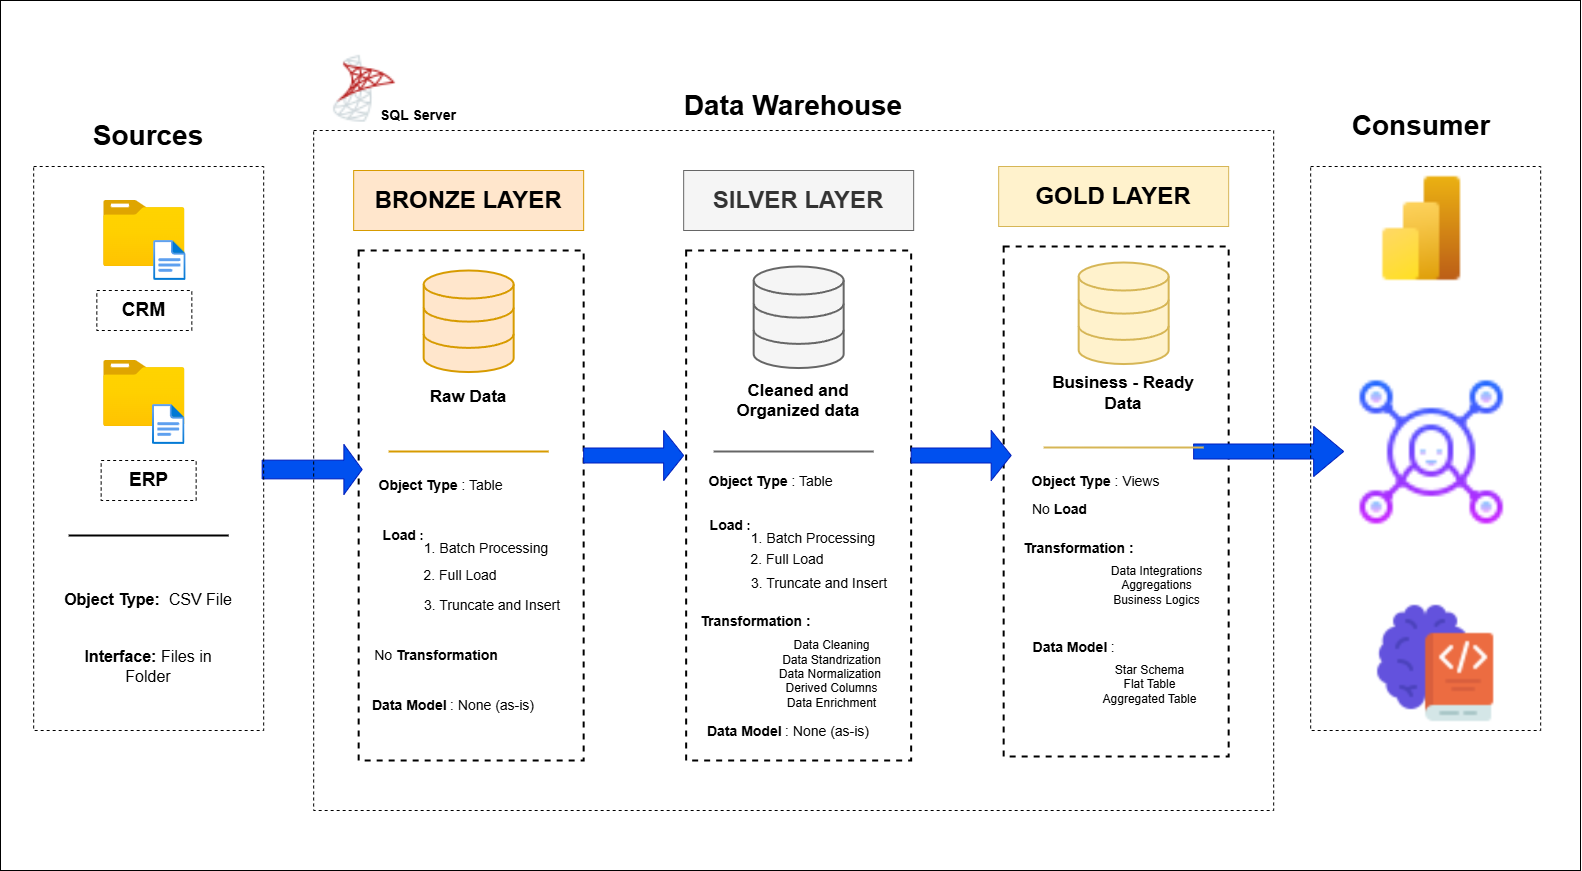

The diagram above was exported from draw.io. Its source (the exported page's mxGraphModel, read from the mxfile embedded in the PNG):
<mxGraphModel dx="3139" dy="1391" grid="1" gridSize="10" guides="1" tooltips="1" connect="1" arrows="1" fold="1" page="1" pageScale="1" pageWidth="850" pageHeight="1100" math="0" shadow="0">
  <root>
    <mxCell id="0" />
    <mxCell id="1" parent="0" />
    <mxCell id="2Jk-_ntdZdqmIICvtoyy-76" parent="1" style="rounded=0;whiteSpace=wrap;html=1;" value="" vertex="1">
      <mxGeometry height="870" width="1580" x="-790" y="70" as="geometry" />
    </mxCell>
    <mxCell id="2Jk-_ntdZdqmIICvtoyy-77" parent="1" style="rounded=0;whiteSpace=wrap;html=1;fillColor=#ffe6cc;strokeColor=#d79b00;" value="&lt;span style=&quot;font-size: 24px;&quot;&gt;&lt;b&gt;BRONZE LAYER&lt;/b&gt;&lt;/span&gt;" vertex="1">
      <mxGeometry height="60" width="230" x="-436.84000000000003" y="240" as="geometry" />
    </mxCell>
    <mxCell id="2Jk-_ntdZdqmIICvtoyy-78" parent="1" style="rounded=0;whiteSpace=wrap;html=1;fillColor=#f5f5f5;fontColor=#333333;strokeColor=#666666;" value="&lt;span style=&quot;font-size: 24px;&quot;&gt;&lt;b&gt;SILVER LAYER&lt;/b&gt;&lt;/span&gt;" vertex="1">
      <mxGeometry height="60" width="230" x="-106.84000000000003" y="240" as="geometry" />
    </mxCell>
    <mxCell id="2Jk-_ntdZdqmIICvtoyy-79" parent="1" style="rounded=0;whiteSpace=wrap;html=1;fillColor=#fff2cc;strokeColor=#d6b656;" value="&lt;span style=&quot;font-size: 24px;&quot;&gt;&lt;b&gt;GOLD LAYER&lt;/b&gt;&lt;/span&gt;" vertex="1">
      <mxGeometry height="60" width="230" x="208.15999999999997" y="236" as="geometry" />
    </mxCell>
    <mxCell id="2Jk-_ntdZdqmIICvtoyy-80" parent="1" style="rounded=0;whiteSpace=wrap;html=1;dashed=1;strokeColor=light-dark(#000000,#663300);strokeWidth=2;perimeterSpacing=4;" value="" vertex="1">
      <mxGeometry height="510" width="225" x="-431.84000000000003" y="320" as="geometry" />
    </mxCell>
    <mxCell id="2Jk-_ntdZdqmIICvtoyy-81" parent="1" style="rounded=0;whiteSpace=wrap;html=1;strokeWidth=2;perimeterSpacing=4;dashed=1;" value="" vertex="1">
      <mxGeometry height="510" width="225" x="-104.34000000000003" y="320" as="geometry" />
    </mxCell>
    <mxCell id="2Jk-_ntdZdqmIICvtoyy-82" parent="1" style="rounded=0;whiteSpace=wrap;html=1;strokeWidth=2;perimeterSpacing=4;dashed=1;strokeColor=light-dark(#000000,#999900);" value="" vertex="1">
      <mxGeometry height="510" width="225" x="213.15999999999997" y="316" as="geometry" />
    </mxCell>
    <mxCell id="2Jk-_ntdZdqmIICvtoyy-83" parent="1" style="image;aspect=fixed;html=1;points=[];align=center;fontSize=12;image=img/lib/azure2/general/Folder_Blank.svg;" value="" vertex="1">
      <mxGeometry height="66" width="81.32" x="-686.84" y="270" as="geometry" />
    </mxCell>
    <mxCell id="2Jk-_ntdZdqmIICvtoyy-84" parent="1" style="image;aspect=fixed;html=1;points=[];align=center;fontSize=12;image=img/lib/azure2/general/File.svg;" value="" vertex="1">
      <mxGeometry height="40" width="32.46" x="-636.84" y="310" as="geometry" />
    </mxCell>
    <mxCell id="2Jk-_ntdZdqmIICvtoyy-85" parent="1" style="rounded=0;whiteSpace=wrap;html=1;dashed=1;" value="&lt;font style=&quot;font-size: 19px;&quot;&gt;&lt;b&gt;CRM&lt;/b&gt;&lt;/font&gt;" vertex="1">
      <mxGeometry height="40" width="95" x="-693.6800000000001" y="360" as="geometry" />
    </mxCell>
    <mxCell id="2Jk-_ntdZdqmIICvtoyy-86" parent="1" style="image;aspect=fixed;html=1;points=[];align=center;fontSize=12;image=img/lib/azure2/general/Folder_Blank.svg;" value="" vertex="1">
      <mxGeometry height="66" width="81.32" x="-686.84" y="430" as="geometry" />
    </mxCell>
    <mxCell id="2Jk-_ntdZdqmIICvtoyy-87" parent="1" style="image;aspect=fixed;html=1;points=[];align=center;fontSize=12;image=img/lib/azure2/general/File.svg;" value="" vertex="1">
      <mxGeometry height="40" width="32.46" x="-637.98" y="474" as="geometry" />
    </mxCell>
    <mxCell id="2Jk-_ntdZdqmIICvtoyy-88" parent="1" style="rounded=0;whiteSpace=wrap;html=1;dashed=1;" value="&lt;font style=&quot;font-size: 19px;&quot;&gt;&lt;b&gt;ERP&lt;/b&gt;&lt;/font&gt;" vertex="1">
      <mxGeometry height="40" width="95" x="-689.34" y="530" as="geometry" />
    </mxCell>
    <mxCell id="2Jk-_ntdZdqmIICvtoyy-89" parent="1" style="text;html=1;whiteSpace=wrap;strokeColor=none;fillColor=none;align=center;verticalAlign=middle;rounded=0;" value="&lt;font style=&quot;font-size: 16px;&quot;&gt;&lt;b style=&quot;&quot;&gt;Object Type:&amp;nbsp; &lt;/b&gt;CSV File&lt;/font&gt;&lt;div&gt;&lt;font style=&quot;font-size: 16px;&quot;&gt;&lt;br&gt;&lt;/font&gt;&lt;/div&gt;&lt;div&gt;&lt;font style=&quot;font-size: 16px;&quot;&gt;&lt;br&gt;&lt;/font&gt;&lt;div&gt;&lt;font style=&quot;font-size: 16px;&quot;&gt;&lt;b&gt;Interface:&lt;/b&gt; Files in Folder&lt;br&gt;&lt;/font&gt;&lt;div&gt;&lt;font style=&quot;font-size: 16px;&quot;&gt;&lt;br&gt;&lt;/font&gt;&lt;/div&gt;&lt;div&gt;&lt;font style=&quot;font-size: 16px;&quot;&gt;&lt;br&gt;&lt;/font&gt;&lt;/div&gt;&lt;div&gt;&lt;font style=&quot;font-size: 16px;&quot;&gt;&lt;br&gt;&lt;/font&gt;&lt;/div&gt;&lt;div&gt;&lt;font style=&quot;font-size: 15px;&quot;&gt;&lt;br&gt;&lt;/font&gt;&lt;/div&gt;&lt;/div&gt;&lt;/div&gt;" vertex="1">
      <mxGeometry height="10" width="170" x="-726.84" y="740" as="geometry" />
    </mxCell>
    <mxCell id="2Jk-_ntdZdqmIICvtoyy-90" parent="1" style="line;strokeWidth=2;html=1;" value="" vertex="1">
      <mxGeometry height="30" width="160" x="-721.84" y="590" as="geometry" />
    </mxCell>
    <mxCell id="2Jk-_ntdZdqmIICvtoyy-91" parent="1" style="shape=singleArrow;whiteSpace=wrap;html=1;fillColor=#0050ef;fontColor=#ffffff;strokeColor=#001DBC;arrowWidth=0.3745476740056893;arrowSize=0.18272660688920722;" value="" vertex="1">
      <mxGeometry height="50" width="100" x="-528.34" y="514" as="geometry" />
    </mxCell>
    <mxCell id="2Jk-_ntdZdqmIICvtoyy-92" parent="1" style="html=1;verticalLabelPosition=bottom;align=center;labelBackgroundColor=#ffffff;verticalAlign=top;strokeWidth=2;strokeColor=#d79b00;shadow=0;dashed=0;shape=mxgraph.ios7.icons.data;fillColor=#ffe6cc;" value="" vertex="1">
      <mxGeometry height="101.55" width="90" x="-366.84000000000003" y="340" as="geometry" />
    </mxCell>
    <mxCell id="2Jk-_ntdZdqmIICvtoyy-93" parent="1" style="html=1;verticalLabelPosition=bottom;align=center;labelBackgroundColor=#ffffff;verticalAlign=top;strokeWidth=2;strokeColor=#666666;shadow=0;dashed=0;shape=mxgraph.ios7.icons.data;fillColor=#f5f5f5;fontColor=#333333;" value="" vertex="1">
      <mxGeometry height="101.55" width="90" x="-36.84000000000003" y="336" as="geometry" />
    </mxCell>
    <mxCell id="2Jk-_ntdZdqmIICvtoyy-94" parent="1" style="html=1;verticalLabelPosition=bottom;align=center;labelBackgroundColor=#ffffff;verticalAlign=top;strokeWidth=2;strokeColor=#d6b656;shadow=0;dashed=0;shape=mxgraph.ios7.icons.data;fillColor=#fff2cc;" value="" vertex="1">
      <mxGeometry height="101.55" width="90" x="288.15999999999997" y="332" as="geometry" />
    </mxCell>
    <mxCell id="2Jk-_ntdZdqmIICvtoyy-95" parent="1" style="text;html=1;whiteSpace=wrap;strokeColor=none;fillColor=none;align=center;verticalAlign=middle;rounded=0;" value="&lt;b&gt;&lt;font style=&quot;font-size: 17px;&quot;&gt;Raw Data&lt;/font&gt;&lt;/b&gt;" vertex="1">
      <mxGeometry height="30" width="100" x="-371.84000000000003" y="451.54999999999995" as="geometry" />
    </mxCell>
    <mxCell id="2Jk-_ntdZdqmIICvtoyy-96" parent="1" style="text;html=1;whiteSpace=wrap;strokeColor=none;fillColor=none;align=center;verticalAlign=middle;rounded=0;" value="&lt;b&gt;&lt;font style=&quot;font-size: 17px;&quot;&gt;Cleaned and Organized data&lt;/font&gt;&lt;/b&gt;&lt;div&gt;&lt;b&gt;&lt;font style=&quot;font-size: 17px;&quot;&gt;&lt;br&gt;&lt;/font&gt;&lt;/b&gt;&lt;/div&gt;" vertex="1">
      <mxGeometry height="30" width="170" x="-76.84000000000003" y="466" as="geometry" />
    </mxCell>
    <mxCell id="2Jk-_ntdZdqmIICvtoyy-97" parent="1" style="text;html=1;whiteSpace=wrap;strokeColor=none;fillColor=none;align=center;verticalAlign=middle;rounded=0;" value="&lt;div&gt;&lt;b&gt;&lt;font style=&quot;font-size: 17px;&quot;&gt;Business - Ready Data&lt;/font&gt;&lt;/b&gt;&lt;/div&gt;" vertex="1">
      <mxGeometry height="30" width="170" x="248.15999999999997" y="447.54999999999995" as="geometry" />
    </mxCell>
    <mxCell id="2Jk-_ntdZdqmIICvtoyy-98" parent="1" style="shape=singleArrow;whiteSpace=wrap;html=1;fillColor=#0050ef;fontColor=#ffffff;strokeColor=#001DBC;" value="" vertex="1">
      <mxGeometry height="50" width="100" x="-206.84000000000003" y="500" as="geometry" />
    </mxCell>
    <mxCell id="2Jk-_ntdZdqmIICvtoyy-99" parent="1" style="shape=singleArrow;whiteSpace=wrap;html=1;fillColor=#0050ef;fontColor=#ffffff;strokeColor=#001DBC;" value="" vertex="1">
      <mxGeometry height="50" width="100" x="120.65999999999997" y="500" as="geometry" />
    </mxCell>
    <mxCell id="2Jk-_ntdZdqmIICvtoyy-100" parent="1" style="shape=singleArrow;whiteSpace=wrap;html=1;fillColor=#0050ef;fontColor=#ffffff;strokeColor=#001DBC;" value="" vertex="1">
      <mxGeometry height="50" width="150" x="403.15999999999997" y="496" as="geometry" />
    </mxCell>
    <mxCell id="2Jk-_ntdZdqmIICvtoyy-101" parent="1" style="line;strokeWidth=2;html=1;fillColor=#ffe6cc;strokeColor=#d79b00;" value="" vertex="1">
      <mxGeometry height="30" width="160" x="-401.84000000000003" y="506" as="geometry" />
    </mxCell>
    <mxCell id="2Jk-_ntdZdqmIICvtoyy-102" parent="1" style="line;strokeWidth=2;html=1;fillColor=#f5f5f5;fontColor=#333333;strokeColor=#666666;" value="" vertex="1">
      <mxGeometry height="30" width="160" x="-76.84000000000003" y="506" as="geometry" />
    </mxCell>
    <mxCell id="2Jk-_ntdZdqmIICvtoyy-103" parent="1" style="line;strokeWidth=2;html=1;fillColor=#fff2cc;strokeColor=#d6b656;" value="" vertex="1">
      <mxGeometry height="30" width="160" x="253.15999999999997" y="502" as="geometry" />
    </mxCell>
    <mxCell id="2Jk-_ntdZdqmIICvtoyy-104" parent="1" style="text;html=1;whiteSpace=wrap;strokeColor=none;fillColor=none;align=center;verticalAlign=middle;rounded=0;" value="&lt;font style=&quot;font-size: 14px;&quot;&gt;&lt;b&gt;Object Type &lt;/b&gt;: Table&lt;/font&gt;" vertex="1">
      <mxGeometry height="30" width="145" x="-421.84000000000003" y="540" as="geometry" />
    </mxCell>
    <mxCell id="2Jk-_ntdZdqmIICvtoyy-105" parent="1" style="text;html=1;whiteSpace=wrap;strokeColor=none;fillColor=none;align=center;verticalAlign=middle;rounded=0;" value="&lt;b&gt;&lt;font style=&quot;font-size: 14px;&quot;&gt;Load&lt;/font&gt;&lt;/b&gt; &lt;b&gt;:&lt;/b&gt;" vertex="1">
      <mxGeometry height="30" width="60" x="-416.84000000000003" y="590" as="geometry" />
    </mxCell>
    <mxCell id="2Jk-_ntdZdqmIICvtoyy-106" parent="1" style="text;html=1;whiteSpace=wrap;strokeColor=none;fillColor=none;align=center;verticalAlign=middle;rounded=0;" value="&lt;font style=&quot;font-size: 14px;&quot;&gt;1. Batch Processing&amp;nbsp;&lt;/font&gt;&lt;div&gt;&lt;br&gt;&lt;/div&gt;" vertex="1">
      <mxGeometry height="30" width="140" x="-371.84000000000003" y="610" as="geometry" />
    </mxCell>
    <mxCell id="2Jk-_ntdZdqmIICvtoyy-107" parent="1" style="text;html=1;whiteSpace=wrap;strokeColor=none;fillColor=none;align=center;verticalAlign=middle;rounded=0;" value="&lt;font style=&quot;font-size: 14px;&quot;&gt;2. Full Load&lt;/font&gt;" vertex="1">
      <mxGeometry height="30" width="90" x="-374.84000000000003" y="630" as="geometry" />
    </mxCell>
    <mxCell id="2Jk-_ntdZdqmIICvtoyy-108" parent="1" style="text;html=1;whiteSpace=wrap;strokeColor=none;fillColor=none;align=center;verticalAlign=middle;rounded=0;" value="&lt;font style=&quot;font-size: 14px;&quot;&gt;3. Truncate and Insert&lt;/font&gt;" vertex="1">
      <mxGeometry height="30" width="148" x="-371.84000000000003" y="660" as="geometry" />
    </mxCell>
    <mxCell id="2Jk-_ntdZdqmIICvtoyy-109" parent="1" style="text;html=1;whiteSpace=wrap;strokeColor=none;fillColor=none;align=center;verticalAlign=middle;rounded=0;" value="&lt;font style=&quot;font-size: 14px;&quot;&gt;No &lt;b style=&quot;&quot;&gt;Transformation&amp;nbsp;&lt;/b&gt;&lt;/font&gt;" vertex="1">
      <mxGeometry height="30" width="190" x="-446.84000000000003" y="710" as="geometry" />
    </mxCell>
    <mxCell id="2Jk-_ntdZdqmIICvtoyy-110" parent="1" style="text;html=1;whiteSpace=wrap;strokeColor=none;fillColor=none;align=center;verticalAlign=middle;rounded=0;" value="&lt;b&gt;&lt;font style=&quot;font-size: 14px;&quot;&gt;Data Model&lt;/font&gt;&lt;/b&gt; &lt;font style=&quot;font-size: 14px;&quot;&gt;: None (as-is)&lt;/font&gt;" vertex="1">
      <mxGeometry height="30" width="210" x="-441.84000000000003" y="760" as="geometry" />
    </mxCell>
    <mxCell id="2Jk-_ntdZdqmIICvtoyy-111" parent="1" style="text;html=1;whiteSpace=wrap;strokeColor=none;fillColor=none;align=center;verticalAlign=middle;rounded=0;" value="&lt;font style=&quot;font-size: 14px;&quot;&gt;&lt;b&gt;Object Type &lt;/b&gt;: Table&lt;/font&gt;" vertex="1">
      <mxGeometry height="30" width="145" x="-92.34000000000003" y="536" as="geometry" />
    </mxCell>
    <mxCell id="2Jk-_ntdZdqmIICvtoyy-112" parent="1" style="text;html=1;whiteSpace=wrap;strokeColor=none;fillColor=none;align=center;verticalAlign=middle;rounded=0;" value="&lt;b&gt;&lt;font style=&quot;font-size: 14px;&quot;&gt;Load&lt;/font&gt;&lt;/b&gt; &lt;b&gt;:&lt;/b&gt;" vertex="1">
      <mxGeometry height="30" width="60" x="-89.84000000000003" y="580" as="geometry" />
    </mxCell>
    <mxCell id="2Jk-_ntdZdqmIICvtoyy-113" parent="1" style="text;html=1;whiteSpace=wrap;strokeColor=none;fillColor=none;align=center;verticalAlign=middle;rounded=0;" value="&lt;font style=&quot;font-size: 14px;&quot;&gt;1. Batch Processing&amp;nbsp;&lt;/font&gt;&lt;div&gt;&lt;br&gt;&lt;/div&gt;" vertex="1">
      <mxGeometry height="30" width="140" x="-44.84000000000003" y="600" as="geometry" />
    </mxCell>
    <mxCell id="2Jk-_ntdZdqmIICvtoyy-114" parent="1" style="text;html=1;whiteSpace=wrap;strokeColor=none;fillColor=none;align=center;verticalAlign=middle;rounded=0;" value="&lt;font style=&quot;font-size: 14px;&quot;&gt;2. Full Load&lt;/font&gt;" vertex="1">
      <mxGeometry height="30" width="90" x="-47.84000000000003" y="614" as="geometry" />
    </mxCell>
    <mxCell id="2Jk-_ntdZdqmIICvtoyy-115" parent="1" style="text;html=1;whiteSpace=wrap;strokeColor=none;fillColor=none;align=center;verticalAlign=middle;rounded=0;" value="&lt;font style=&quot;font-size: 14px;&quot;&gt;3. Truncate and Insert&lt;/font&gt;" vertex="1">
      <mxGeometry height="30" width="148" x="-44.84000000000003" y="638" as="geometry" />
    </mxCell>
    <mxCell id="2Jk-_ntdZdqmIICvtoyy-116" parent="1" style="text;html=1;whiteSpace=wrap;strokeColor=none;fillColor=none;align=center;verticalAlign=middle;rounded=0;" value="&lt;font style=&quot;font-size: 14px;&quot;&gt;&lt;b style=&quot;&quot;&gt;Transformation :&lt;/b&gt;&lt;/font&gt;" vertex="1">
      <mxGeometry height="30" width="135" x="-101.84000000000003" y="676" as="geometry" />
    </mxCell>
    <mxCell id="2Jk-_ntdZdqmIICvtoyy-117" parent="1" style="text;html=1;whiteSpace=wrap;strokeColor=none;fillColor=none;align=center;verticalAlign=middle;rounded=0;" value="Data Cleaning&lt;div&gt;Data Standrization&lt;/div&gt;&lt;div&gt;Data Normalization&amp;nbsp;&lt;/div&gt;&lt;div&gt;Derived Columns&lt;/div&gt;&lt;div&gt;Data Enrichment&lt;/div&gt;&lt;div&gt;&lt;br&gt;&lt;/div&gt;&lt;div&gt;&lt;br&gt;&lt;/div&gt;" vertex="1">
      <mxGeometry height="104" width="143" x="-29.840000000000032" y="706" as="geometry" />
    </mxCell>
    <mxCell id="2Jk-_ntdZdqmIICvtoyy-118" parent="1" style="text;html=1;whiteSpace=wrap;strokeColor=none;fillColor=none;align=center;verticalAlign=middle;rounded=0;" value="&lt;b&gt;&lt;font style=&quot;font-size: 14px;&quot;&gt;Data Model&lt;/font&gt;&lt;/b&gt; &lt;font style=&quot;font-size: 14px;&quot;&gt;: None (as-is)&lt;/font&gt;" vertex="1">
      <mxGeometry height="30" width="210" x="-106.84000000000003" y="786" as="geometry" />
    </mxCell>
    <mxCell id="2Jk-_ntdZdqmIICvtoyy-119" parent="1" style="text;html=1;whiteSpace=wrap;strokeColor=none;fillColor=none;align=center;verticalAlign=middle;rounded=0;" value="&lt;font style=&quot;font-size: 14px;&quot;&gt;&lt;b&gt;Object Type &lt;/b&gt;: Views&lt;/font&gt;" vertex="1">
      <mxGeometry height="30" width="145" x="233.15999999999997" y="536" as="geometry" />
    </mxCell>
    <mxCell id="2Jk-_ntdZdqmIICvtoyy-120" parent="1" style="text;html=1;whiteSpace=wrap;strokeColor=none;fillColor=none;align=center;verticalAlign=middle;rounded=0;" value="&lt;span style=&quot;font-size: 14px;&quot;&gt;No &lt;b&gt;Load&lt;/b&gt;&lt;/span&gt;" vertex="1">
      <mxGeometry height="30" width="95" x="222.15999999999997" y="564" as="geometry" />
    </mxCell>
    <mxCell id="2Jk-_ntdZdqmIICvtoyy-121" parent="1" style="text;html=1;whiteSpace=wrap;strokeColor=none;fillColor=none;align=center;verticalAlign=middle;rounded=0;" value="&lt;font style=&quot;font-size: 14px;&quot;&gt;&lt;b style=&quot;&quot;&gt;Transformation :&lt;/b&gt;&lt;/font&gt;" vertex="1">
      <mxGeometry height="30" width="135" x="221.15999999999997" y="603" as="geometry" />
    </mxCell>
    <mxCell id="2Jk-_ntdZdqmIICvtoyy-122" parent="1" style="text;html=1;whiteSpace=wrap;strokeColor=none;fillColor=none;align=center;verticalAlign=middle;rounded=0;" value="&lt;div&gt;Data Integrations&lt;/div&gt;&lt;div&gt;Aggregations&lt;/div&gt;&lt;div&gt;Business Logics&lt;/div&gt;" vertex="1">
      <mxGeometry height="77" width="143" x="295.15999999999997" y="616" as="geometry" />
    </mxCell>
    <mxCell id="2Jk-_ntdZdqmIICvtoyy-123" parent="1" style="text;html=1;whiteSpace=wrap;strokeColor=none;fillColor=none;align=center;verticalAlign=middle;rounded=0;" value="&lt;b&gt;&lt;font style=&quot;font-size: 14px;&quot;&gt;Data Model&lt;/font&gt;&lt;/b&gt; &lt;font style=&quot;font-size: 14px;&quot;&gt;:&amp;nbsp;&lt;/font&gt;" vertex="1">
      <mxGeometry height="30" width="165" x="203.15999999999997" y="702" as="geometry" />
    </mxCell>
    <mxCell id="2Jk-_ntdZdqmIICvtoyy-124" parent="1" style="text;html=1;whiteSpace=wrap;strokeColor=none;fillColor=none;align=center;verticalAlign=middle;rounded=0;" value="&lt;div&gt;Star Schema&lt;/div&gt;&lt;div&gt;Flat Table&lt;/div&gt;&lt;div&gt;Aggregated Table&lt;/div&gt;" vertex="1">
      <mxGeometry height="77" width="143" x="288.15999999999997" y="715.5" as="geometry" />
    </mxCell>
    <mxCell id="2Jk-_ntdZdqmIICvtoyy-125" parent="1" style="shape=image;aspect=fixed;image=data:image/png,(base64 omitted: 2932 chars);" value="" vertex="1">
      <mxGeometry height="80" width="80" x="-466.84000000000003" y="120" as="geometry" />
    </mxCell>
    <mxCell id="2Jk-_ntdZdqmIICvtoyy-126" parent="1" style="shape=image;aspect=fixed;image=data:image/png,(base64 omitted: 2188 chars);" value="" vertex="1">
      <mxGeometry height="120" width="120" x="585.16" y="673" as="geometry" />
    </mxCell>
    <mxCell id="2Jk-_ntdZdqmIICvtoyy-127" parent="1" style="shape=image;aspect=fixed;image=data:image/png,(base64 omitted: 1692 chars);" value="" vertex="1">
      <mxGeometry height="124" width="124" x="569.16" y="236" as="geometry" />
    </mxCell>
    <mxCell id="2Jk-_ntdZdqmIICvtoyy-128" parent="1" style="shape=image;aspect=fixed;image=data:image/png,(base64 omitted: 3388 chars);" value="" vertex="1">
      <mxGeometry height="176" width="176" x="553.16" y="434" as="geometry" />
    </mxCell>
    <mxCell id="2Jk-_ntdZdqmIICvtoyy-129" parent="1" style="rounded=0;whiteSpace=wrap;html=1;fillColor=none;dashed=1;" value="" vertex="1">
      <mxGeometry height="564" width="230" x="-756.84" y="236" as="geometry" />
    </mxCell>
    <mxCell id="2Jk-_ntdZdqmIICvtoyy-130" parent="1" style="rounded=0;whiteSpace=wrap;html=1;fillColor=none;dashed=1;" value="" vertex="1">
      <mxGeometry height="564" width="230" x="520.16" y="236" as="geometry" />
    </mxCell>
    <mxCell id="2Jk-_ntdZdqmIICvtoyy-131" parent="1" style="rounded=0;whiteSpace=wrap;html=1;fillColor=none;dashed=1;" value="" vertex="1">
      <mxGeometry height="680" width="960" x="-476.84000000000003" y="200" as="geometry" />
    </mxCell>
    <mxCell id="2Jk-_ntdZdqmIICvtoyy-132" parent="1" style="text;html=1;whiteSpace=wrap;strokeColor=none;fillColor=none;align=center;verticalAlign=middle;rounded=0;" value="&lt;font style=&quot;font-size: 14px;&quot;&gt;&lt;b&gt;SQL Server&lt;/b&gt;&lt;/font&gt;" vertex="1">
      <mxGeometry height="30" width="90" x="-416.84000000000003" y="170" as="geometry" />
    </mxCell>
    <mxCell id="2Jk-_ntdZdqmIICvtoyy-133" parent="1" style="text;html=1;whiteSpace=wrap;strokeColor=none;fillColor=none;align=center;verticalAlign=middle;rounded=0;" value="&lt;b style=&quot;font-size: 28px;&quot;&gt;Data Warehouse&lt;/b&gt;" vertex="1">
      <mxGeometry height="50" width="230" x="-111.84000000000003" y="150" as="geometry" />
    </mxCell>
    <mxCell id="2Jk-_ntdZdqmIICvtoyy-134" parent="1" style="text;html=1;whiteSpace=wrap;strokeColor=none;fillColor=none;align=center;verticalAlign=middle;rounded=0;" value="&lt;b style=&quot;&quot;&gt;&lt;font style=&quot;font-size: 28px;&quot;&gt;Consumer&lt;/font&gt;&lt;/b&gt;" vertex="1">
      <mxGeometry height="50" width="230" x="516.16" y="170" as="geometry" />
    </mxCell>
    <mxCell id="2Jk-_ntdZdqmIICvtoyy-135" parent="1" style="text;html=1;whiteSpace=wrap;strokeColor=none;fillColor=none;align=center;verticalAlign=middle;rounded=0;" value="&lt;span style=&quot;font-size: 28px;&quot;&gt;&lt;b&gt;Sources&lt;/b&gt;&lt;/span&gt;" vertex="1">
      <mxGeometry height="50" width="230" x="-756.84" y="180" as="geometry" />
    </mxCell>
  </root>
</mxGraphModel>